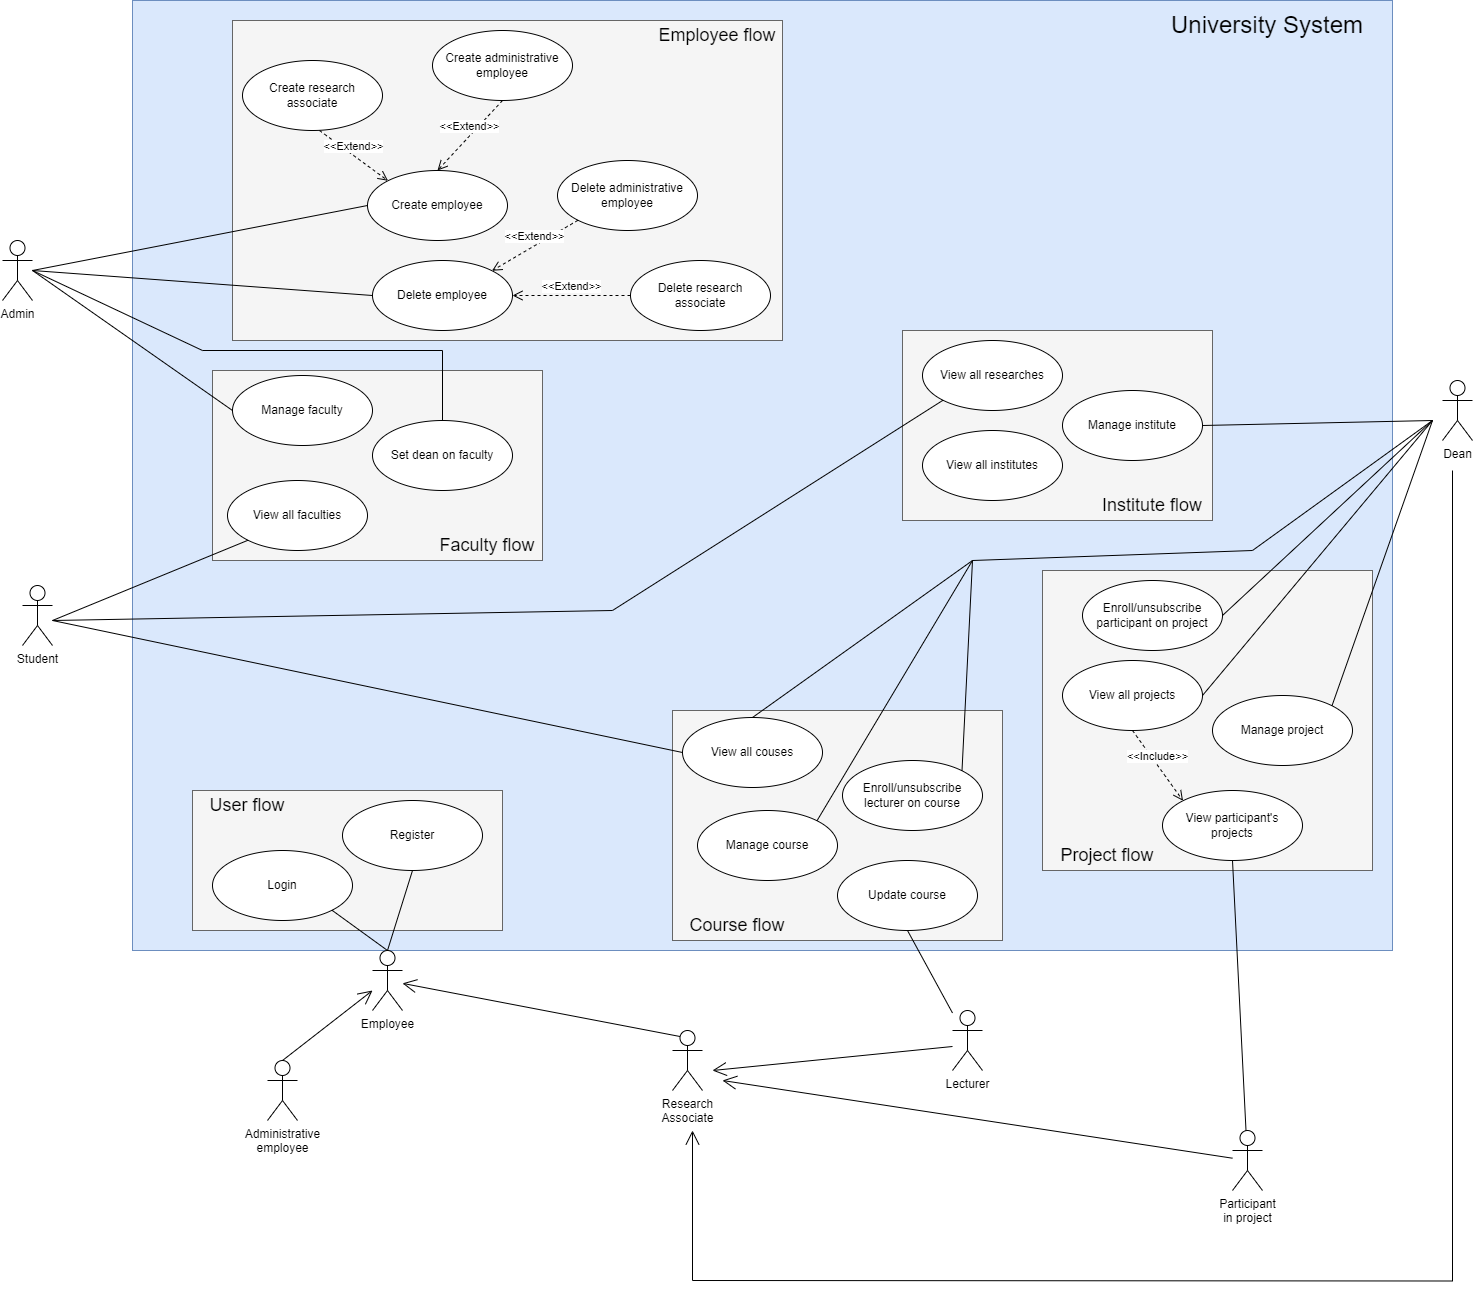

The diagram above was exported from draw.io. Its source (the exported page's mxGraphModel, read from the mxfile embedded in the PNG):
<mxGraphModel dx="868" dy="488" grid="1" gridSize="10" guides="1" tooltips="1" connect="1" arrows="1" fold="1" page="1" pageScale="1" pageWidth="2336" pageHeight="1654" math="0" shadow="0">
  <root>
    <mxCell id="0" />
    <mxCell id="1" parent="0" />
    <mxCell id="6N7eKhtqAI_LTa1MzOA3-108" value="" style="rounded=0;whiteSpace=wrap;html=1;fillColor=#dae8fc;strokeColor=#6c8ebf;" vertex="1" parent="1">
      <mxGeometry x="670" y="50" width="1260" height="950" as="geometry" />
    </mxCell>
    <mxCell id="6N7eKhtqAI_LTa1MzOA3-103" value="" style="rounded=0;whiteSpace=wrap;html=1;fillColor=#f5f5f5;fontColor=#333333;strokeColor=#666666;" vertex="1" parent="1">
      <mxGeometry x="770" y="70" width="550" height="320" as="geometry" />
    </mxCell>
    <mxCell id="6N7eKhtqAI_LTa1MzOA3-94" value="" style="rounded=0;whiteSpace=wrap;html=1;fillColor=#f5f5f5;fontColor=#333333;strokeColor=#666666;" vertex="1" parent="1">
      <mxGeometry x="750" y="420" width="330" height="190" as="geometry" />
    </mxCell>
    <mxCell id="6N7eKhtqAI_LTa1MzOA3-77" value="" style="rounded=0;whiteSpace=wrap;html=1;fillColor=#f5f5f5;fontColor=#333333;strokeColor=#666666;" vertex="1" parent="1">
      <mxGeometry x="1440" y="380" width="310" height="190" as="geometry" />
    </mxCell>
    <mxCell id="6N7eKhtqAI_LTa1MzOA3-74" value="" style="rounded=0;whiteSpace=wrap;html=1;fillColor=#f5f5f5;fontColor=#333333;strokeColor=#666666;" vertex="1" parent="1">
      <mxGeometry x="1580" y="620" width="330" height="300" as="geometry" />
    </mxCell>
    <mxCell id="6N7eKhtqAI_LTa1MzOA3-66" value="" style="rounded=0;whiteSpace=wrap;html=1;fillColor=#f5f5f5;fontColor=#333333;strokeColor=#666666;" vertex="1" parent="1">
      <mxGeometry x="1210" y="760" width="330" height="230" as="geometry" />
    </mxCell>
    <mxCell id="6N7eKhtqAI_LTa1MzOA3-64" value="" style="rounded=0;whiteSpace=wrap;html=1;fillColor=#f5f5f5;fontColor=#333333;strokeColor=#666666;" vertex="1" parent="1">
      <mxGeometry x="730" y="840" width="310" height="140" as="geometry" />
    </mxCell>
    <mxCell id="6N7eKhtqAI_LTa1MzOA3-7" value="Student&lt;br&gt;" style="shape=umlActor;verticalLabelPosition=bottom;verticalAlign=top;html=1;" vertex="1" parent="1">
      <mxGeometry x="560" y="635" width="30" height="60" as="geometry" />
    </mxCell>
    <mxCell id="6N7eKhtqAI_LTa1MzOA3-8" value="View all couses" style="ellipse;whiteSpace=wrap;html=1;" vertex="1" parent="1">
      <mxGeometry x="1220" y="767" width="140" height="70" as="geometry" />
    </mxCell>
    <mxCell id="6N7eKhtqAI_LTa1MzOA3-14" value="View all faculties" style="ellipse;whiteSpace=wrap;html=1;" vertex="1" parent="1">
      <mxGeometry x="765" y="530" width="140" height="70" as="geometry" />
    </mxCell>
    <mxCell id="6N7eKhtqAI_LTa1MzOA3-15" value="View all institutes" style="ellipse;whiteSpace=wrap;html=1;" vertex="1" parent="1">
      <mxGeometry x="1460" y="480" width="140" height="70" as="geometry" />
    </mxCell>
    <mxCell id="6N7eKhtqAI_LTa1MzOA3-20" value="Employee" style="shape=umlActor;verticalLabelPosition=bottom;verticalAlign=top;html=1;" vertex="1" parent="1">
      <mxGeometry x="910" y="1000" width="30" height="60" as="geometry" />
    </mxCell>
    <mxCell id="6N7eKhtqAI_LTa1MzOA3-22" value="Register" style="ellipse;whiteSpace=wrap;html=1;" vertex="1" parent="1">
      <mxGeometry x="880" y="850" width="140" height="70" as="geometry" />
    </mxCell>
    <mxCell id="6N7eKhtqAI_LTa1MzOA3-23" value="Login" style="ellipse;whiteSpace=wrap;html=1;" vertex="1" parent="1">
      <mxGeometry x="750" y="900" width="140" height="70" as="geometry" />
    </mxCell>
    <mxCell id="6N7eKhtqAI_LTa1MzOA3-26" value="Lecturer" style="shape=umlActor;verticalLabelPosition=bottom;verticalAlign=top;html=1;" vertex="1" parent="1">
      <mxGeometry x="1490" y="1060" width="30" height="60" as="geometry" />
    </mxCell>
    <mxCell id="6N7eKhtqAI_LTa1MzOA3-34" value="Participant&lt;br&gt;in project" style="shape=umlActor;verticalLabelPosition=bottom;verticalAlign=top;html=1;" vertex="1" parent="1">
      <mxGeometry x="1770" y="1180" width="30" height="60" as="geometry" />
    </mxCell>
    <mxCell id="6N7eKhtqAI_LTa1MzOA3-37" value="View all projects" style="ellipse;whiteSpace=wrap;html=1;" vertex="1" parent="1">
      <mxGeometry x="1600" y="710" width="140" height="70" as="geometry" />
    </mxCell>
    <mxCell id="6N7eKhtqAI_LTa1MzOA3-38" value="View participant's projects" style="ellipse;whiteSpace=wrap;html=1;" vertex="1" parent="1">
      <mxGeometry x="1700" y="840" width="140" height="70" as="geometry" />
    </mxCell>
    <mxCell id="6N7eKhtqAI_LTa1MzOA3-40" value="Administrative&lt;br&gt;employee" style="shape=umlActor;verticalLabelPosition=bottom;verticalAlign=top;html=1;" vertex="1" parent="1">
      <mxGeometry x="805" y="1110" width="30" height="60" as="geometry" />
    </mxCell>
    <mxCell id="6N7eKhtqAI_LTa1MzOA3-41" value="Research&lt;br&gt;Associate" style="shape=umlActor;verticalLabelPosition=bottom;verticalAlign=top;html=1;" vertex="1" parent="1">
      <mxGeometry x="1210" y="1080" width="30" height="60" as="geometry" />
    </mxCell>
    <mxCell id="6N7eKhtqAI_LTa1MzOA3-43" value="Manage course" style="ellipse;whiteSpace=wrap;html=1;" vertex="1" parent="1">
      <mxGeometry x="1235" y="860" width="140" height="70" as="geometry" />
    </mxCell>
    <mxCell id="6N7eKhtqAI_LTa1MzOA3-45" value="Enroll/unsubscribe lecturer on course" style="ellipse;whiteSpace=wrap;html=1;" vertex="1" parent="1">
      <mxGeometry x="1380" y="810" width="140" height="70" as="geometry" />
    </mxCell>
    <mxCell id="6N7eKhtqAI_LTa1MzOA3-47" value="Manage project" style="ellipse;whiteSpace=wrap;html=1;" vertex="1" parent="1">
      <mxGeometry x="1750" y="745" width="140" height="70" as="geometry" />
    </mxCell>
    <mxCell id="6N7eKhtqAI_LTa1MzOA3-48" value="Enroll/unsubscribe participant on project" style="ellipse;whiteSpace=wrap;html=1;" vertex="1" parent="1">
      <mxGeometry x="1620" y="630" width="140" height="70" as="geometry" />
    </mxCell>
    <mxCell id="6N7eKhtqAI_LTa1MzOA3-49" value="Create employee" style="ellipse;whiteSpace=wrap;html=1;" vertex="1" parent="1">
      <mxGeometry x="905" y="220" width="140" height="70" as="geometry" />
    </mxCell>
    <mxCell id="6N7eKhtqAI_LTa1MzOA3-50" value="Create administrative employee" style="ellipse;whiteSpace=wrap;html=1;" vertex="1" parent="1">
      <mxGeometry x="970" y="80" width="140" height="70" as="geometry" />
    </mxCell>
    <mxCell id="6N7eKhtqAI_LTa1MzOA3-51" value="Create research associate" style="ellipse;whiteSpace=wrap;html=1;" vertex="1" parent="1">
      <mxGeometry x="780" y="110" width="140" height="70" as="geometry" />
    </mxCell>
    <mxCell id="6N7eKhtqAI_LTa1MzOA3-52" value="Delete employee" style="ellipse;whiteSpace=wrap;html=1;" vertex="1" parent="1">
      <mxGeometry x="910" y="310" width="140" height="70" as="geometry" />
    </mxCell>
    <mxCell id="6N7eKhtqAI_LTa1MzOA3-53" value="Delete administrative employee" style="ellipse;whiteSpace=wrap;html=1;" vertex="1" parent="1">
      <mxGeometry x="1095" y="210" width="140" height="70" as="geometry" />
    </mxCell>
    <mxCell id="6N7eKhtqAI_LTa1MzOA3-54" value="Delete research associate" style="ellipse;whiteSpace=wrap;html=1;" vertex="1" parent="1">
      <mxGeometry x="1168" y="310" width="140" height="70" as="geometry" />
    </mxCell>
    <mxCell id="6N7eKhtqAI_LTa1MzOA3-55" value="View all researches" style="ellipse;whiteSpace=wrap;html=1;" vertex="1" parent="1">
      <mxGeometry x="1460" y="390" width="140" height="70" as="geometry" />
    </mxCell>
    <mxCell id="6N7eKhtqAI_LTa1MzOA3-56" value="Manage institute" style="ellipse;whiteSpace=wrap;html=1;" vertex="1" parent="1">
      <mxGeometry x="1600" y="440" width="140" height="70" as="geometry" />
    </mxCell>
    <mxCell id="6N7eKhtqAI_LTa1MzOA3-57" value="Manage faculty" style="ellipse;whiteSpace=wrap;html=1;" vertex="1" parent="1">
      <mxGeometry x="770" y="425" width="140" height="70" as="geometry" />
    </mxCell>
    <mxCell id="6N7eKhtqAI_LTa1MzOA3-58" value="Set dean on faculty" style="ellipse;whiteSpace=wrap;html=1;" vertex="1" parent="1">
      <mxGeometry x="910" y="470" width="140" height="70" as="geometry" />
    </mxCell>
    <mxCell id="6N7eKhtqAI_LTa1MzOA3-59" value="" style="endArrow=none;html=1;rounded=0;exitX=0.5;exitY=0;exitDx=0;exitDy=0;exitPerimeter=0;entryX=1;entryY=1;entryDx=0;entryDy=0;" edge="1" parent="1" source="6N7eKhtqAI_LTa1MzOA3-20" target="6N7eKhtqAI_LTa1MzOA3-23">
      <mxGeometry relative="1" as="geometry">
        <mxPoint x="810" y="940" as="sourcePoint" />
        <mxPoint x="970" y="940" as="targetPoint" />
      </mxGeometry>
    </mxCell>
    <mxCell id="6N7eKhtqAI_LTa1MzOA3-60" value="" style="endArrow=none;html=1;rounded=0;exitX=0.5;exitY=0;exitDx=0;exitDy=0;exitPerimeter=0;entryX=0.5;entryY=1;entryDx=0;entryDy=0;" edge="1" parent="1" source="6N7eKhtqAI_LTa1MzOA3-20" target="6N7eKhtqAI_LTa1MzOA3-22">
      <mxGeometry relative="1" as="geometry">
        <mxPoint x="935" y="1010" as="sourcePoint" />
        <mxPoint x="879.4974746830583" y="969.7487373415292" as="targetPoint" />
      </mxGeometry>
    </mxCell>
    <mxCell id="6N7eKhtqAI_LTa1MzOA3-61" value="" style="endArrow=open;endFill=1;endSize=12;html=1;rounded=0;exitX=0.5;exitY=0;exitDx=0;exitDy=0;exitPerimeter=0;" edge="1" parent="1" source="6N7eKhtqAI_LTa1MzOA3-40">
      <mxGeometry width="160" relative="1" as="geometry">
        <mxPoint x="950" y="1180" as="sourcePoint" />
        <mxPoint x="910" y="1040" as="targetPoint" />
      </mxGeometry>
    </mxCell>
    <mxCell id="6N7eKhtqAI_LTa1MzOA3-65" value="" style="endArrow=open;endFill=1;endSize=12;html=1;rounded=0;exitX=0.25;exitY=0.1;exitDx=0;exitDy=0;exitPerimeter=0;" edge="1" parent="1" source="6N7eKhtqAI_LTa1MzOA3-41" target="6N7eKhtqAI_LTa1MzOA3-20">
      <mxGeometry width="160" relative="1" as="geometry">
        <mxPoint x="830" y="1120" as="sourcePoint" />
        <mxPoint x="920" y="1050" as="targetPoint" />
      </mxGeometry>
    </mxCell>
    <mxCell id="6N7eKhtqAI_LTa1MzOA3-68" value="" style="endArrow=none;html=1;rounded=0;entryX=0.5;entryY=1;entryDx=0;entryDy=0;" edge="1" parent="1" source="6N7eKhtqAI_LTa1MzOA3-26" target="6N7eKhtqAI_LTa1MzOA3-31">
      <mxGeometry relative="1" as="geometry">
        <mxPoint x="1330" y="1010" as="sourcePoint" />
        <mxPoint x="1355" y="930" as="targetPoint" />
      </mxGeometry>
    </mxCell>
    <mxCell id="6N7eKhtqAI_LTa1MzOA3-71" value="&amp;lt;&amp;lt;Include&amp;gt;&amp;gt;" style="html=1;verticalAlign=bottom;endArrow=open;dashed=1;endSize=8;rounded=0;exitX=0.5;exitY=1;exitDx=0;exitDy=0;entryX=0;entryY=0;entryDx=0;entryDy=0;" edge="1" parent="1" source="6N7eKhtqAI_LTa1MzOA3-37" target="6N7eKhtqAI_LTa1MzOA3-38">
      <mxGeometry relative="1" as="geometry">
        <mxPoint x="1700" y="890" as="sourcePoint" />
        <mxPoint x="1620" y="890" as="targetPoint" />
        <Array as="points" />
        <mxPoint as="offset" />
      </mxGeometry>
    </mxCell>
    <mxCell id="6N7eKhtqAI_LTa1MzOA3-75" value="" style="endArrow=none;html=1;rounded=0;entryX=0.5;entryY=1;entryDx=0;entryDy=0;" edge="1" parent="1" source="6N7eKhtqAI_LTa1MzOA3-34" target="6N7eKhtqAI_LTa1MzOA3-38">
      <mxGeometry relative="1" as="geometry">
        <mxPoint x="1920" y="1192.0588235294117" as="sourcePoint" />
        <mxPoint x="1850" y="1155" as="targetPoint" />
      </mxGeometry>
    </mxCell>
    <mxCell id="6N7eKhtqAI_LTa1MzOA3-78" value="Dean" style="shape=umlActor;verticalLabelPosition=bottom;verticalAlign=top;html=1;" vertex="1" parent="1">
      <mxGeometry x="1980" y="430" width="30" height="60" as="geometry" />
    </mxCell>
    <mxCell id="6N7eKhtqAI_LTa1MzOA3-31" value="Update course" style="ellipse;whiteSpace=wrap;html=1;" vertex="1" parent="1">
      <mxGeometry x="1375" y="910" width="140" height="70" as="geometry" />
    </mxCell>
    <mxCell id="6N7eKhtqAI_LTa1MzOA3-82" value="" style="endArrow=open;endFill=1;endSize=12;html=1;rounded=0;" edge="1" parent="1">
      <mxGeometry width="160" relative="1" as="geometry">
        <mxPoint x="1490" y="1096" as="sourcePoint" />
        <mxPoint x="1250" y="1120" as="targetPoint" />
      </mxGeometry>
    </mxCell>
    <mxCell id="6N7eKhtqAI_LTa1MzOA3-83" value="" style="endArrow=open;endFill=1;endSize=12;html=1;rounded=0;" edge="1" parent="1" source="6N7eKhtqAI_LTa1MzOA3-34">
      <mxGeometry width="160" relative="1" as="geometry">
        <mxPoint x="1500" y="1106" as="sourcePoint" />
        <mxPoint x="1260" y="1130" as="targetPoint" />
      </mxGeometry>
    </mxCell>
    <mxCell id="6N7eKhtqAI_LTa1MzOA3-85" value="" style="endArrow=open;endFill=1;endSize=12;html=1;rounded=0;" edge="1" parent="1">
      <mxGeometry width="160" relative="1" as="geometry">
        <mxPoint x="1990" y="520" as="sourcePoint" />
        <mxPoint x="1230" y="1180" as="targetPoint" />
        <Array as="points">
          <mxPoint x="1990" y="1330.5" />
          <mxPoint x="1230" y="1330" />
        </Array>
      </mxGeometry>
    </mxCell>
    <mxCell id="6N7eKhtqAI_LTa1MzOA3-86" value="" style="endArrow=none;html=1;rounded=0;exitX=1;exitY=0;exitDx=0;exitDy=0;" edge="1" parent="1" source="6N7eKhtqAI_LTa1MzOA3-47">
      <mxGeometry relative="1" as="geometry">
        <mxPoint x="1943.5" y="750" as="sourcePoint" />
        <mxPoint x="1970" y="470" as="targetPoint" />
      </mxGeometry>
    </mxCell>
    <mxCell id="6N7eKhtqAI_LTa1MzOA3-88" value="" style="endArrow=none;html=1;rounded=0;exitX=1;exitY=0.5;exitDx=0;exitDy=0;" edge="1" parent="1" source="6N7eKhtqAI_LTa1MzOA3-37">
      <mxGeometry relative="1" as="geometry">
        <mxPoint x="1879.4974746830585" y="765.2512626584708" as="sourcePoint" />
        <mxPoint x="1970" y="470" as="targetPoint" />
      </mxGeometry>
    </mxCell>
    <mxCell id="6N7eKhtqAI_LTa1MzOA3-89" value="" style="endArrow=none;html=1;rounded=0;exitX=1;exitY=0.5;exitDx=0;exitDy=0;" edge="1" parent="1" source="6N7eKhtqAI_LTa1MzOA3-48">
      <mxGeometry relative="1" as="geometry">
        <mxPoint x="1889.4974746830585" y="775.2512626584708" as="sourcePoint" />
        <mxPoint x="1970" y="470" as="targetPoint" />
      </mxGeometry>
    </mxCell>
    <mxCell id="6N7eKhtqAI_LTa1MzOA3-90" value="" style="endArrow=none;html=1;rounded=0;exitX=1;exitY=0;exitDx=0;exitDy=0;" edge="1" parent="1" source="6N7eKhtqAI_LTa1MzOA3-45">
      <mxGeometry relative="1" as="geometry">
        <mxPoint x="1899.4974746830585" y="785.2512626584708" as="sourcePoint" />
        <mxPoint x="1970" y="470" as="targetPoint" />
        <Array as="points">
          <mxPoint x="1510" y="610" />
          <mxPoint x="1790" y="600" />
        </Array>
      </mxGeometry>
    </mxCell>
    <mxCell id="6N7eKhtqAI_LTa1MzOA3-91" value="" style="endArrow=none;html=1;rounded=0;exitX=1;exitY=0;exitDx=0;exitDy=0;" edge="1" parent="1" source="6N7eKhtqAI_LTa1MzOA3-43">
      <mxGeometry relative="1" as="geometry">
        <mxPoint x="1750" y="755" as="sourcePoint" />
        <mxPoint x="1510" y="610" as="targetPoint" />
      </mxGeometry>
    </mxCell>
    <mxCell id="6N7eKhtqAI_LTa1MzOA3-92" value="" style="endArrow=none;html=1;rounded=0;exitX=0.5;exitY=0;exitDx=0;exitDy=0;" edge="1" parent="1" source="6N7eKhtqAI_LTa1MzOA3-8">
      <mxGeometry relative="1" as="geometry">
        <mxPoint x="1760" y="765" as="sourcePoint" />
        <mxPoint x="1510" y="610" as="targetPoint" />
      </mxGeometry>
    </mxCell>
    <mxCell id="6N7eKhtqAI_LTa1MzOA3-93" value="" style="endArrow=none;html=1;rounded=0;exitX=1;exitY=0.5;exitDx=0;exitDy=0;" edge="1" parent="1" source="6N7eKhtqAI_LTa1MzOA3-56">
      <mxGeometry relative="1" as="geometry">
        <mxPoint x="1770" y="775" as="sourcePoint" />
        <mxPoint x="1970" y="470" as="targetPoint" />
      </mxGeometry>
    </mxCell>
    <mxCell id="6N7eKhtqAI_LTa1MzOA3-95" value="" style="endArrow=none;html=1;rounded=0;entryX=0;entryY=0.5;entryDx=0;entryDy=0;" edge="1" parent="1" target="6N7eKhtqAI_LTa1MzOA3-8">
      <mxGeometry relative="1" as="geometry">
        <mxPoint x="590" y="670" as="sourcePoint" />
        <mxPoint x="1030" y="640" as="targetPoint" />
      </mxGeometry>
    </mxCell>
    <mxCell id="6N7eKhtqAI_LTa1MzOA3-96" value="" style="endArrow=none;html=1;rounded=0;entryX=0;entryY=1;entryDx=0;entryDy=0;" edge="1" parent="1" target="6N7eKhtqAI_LTa1MzOA3-55">
      <mxGeometry relative="1" as="geometry">
        <mxPoint x="590" y="670" as="sourcePoint" />
        <mxPoint x="1250.5025253169415" y="787.2512626584708" as="targetPoint" />
        <Array as="points">
          <mxPoint x="1150" y="660" />
        </Array>
      </mxGeometry>
    </mxCell>
    <mxCell id="6N7eKhtqAI_LTa1MzOA3-97" value="" style="endArrow=none;html=1;rounded=0;entryX=0;entryY=1;entryDx=0;entryDy=0;" edge="1" parent="1" target="6N7eKhtqAI_LTa1MzOA3-14">
      <mxGeometry relative="1" as="geometry">
        <mxPoint x="590" y="670" as="sourcePoint" />
        <mxPoint x="1250.5025253169415" y="787.2512626584708" as="targetPoint" />
      </mxGeometry>
    </mxCell>
    <mxCell id="6N7eKhtqAI_LTa1MzOA3-98" value="Admin" style="shape=umlActor;verticalLabelPosition=bottom;verticalAlign=top;html=1;" vertex="1" parent="1">
      <mxGeometry x="540" y="290" width="30" height="60" as="geometry" />
    </mxCell>
    <mxCell id="6N7eKhtqAI_LTa1MzOA3-99" value="&amp;lt;&amp;lt;Extend&amp;gt;&amp;gt;" style="html=1;verticalAlign=bottom;endArrow=open;dashed=1;endSize=8;rounded=0;exitX=0.55;exitY=1;exitDx=0;exitDy=0;exitPerimeter=0;entryX=0;entryY=0;entryDx=0;entryDy=0;" edge="1" parent="1" source="6N7eKhtqAI_LTa1MzOA3-51" target="6N7eKhtqAI_LTa1MzOA3-49">
      <mxGeometry relative="1" as="geometry">
        <mxPoint x="750" y="380" as="sourcePoint" />
        <mxPoint x="670" y="380" as="targetPoint" />
      </mxGeometry>
    </mxCell>
    <mxCell id="6N7eKhtqAI_LTa1MzOA3-100" value="&amp;lt;&amp;lt;Extend&amp;gt;&amp;gt;" style="html=1;verticalAlign=bottom;endArrow=open;dashed=1;endSize=8;rounded=0;exitX=0.5;exitY=1;exitDx=0;exitDy=0;entryX=0.5;entryY=0;entryDx=0;entryDy=0;" edge="1" parent="1" source="6N7eKhtqAI_LTa1MzOA3-50" target="6N7eKhtqAI_LTa1MzOA3-49">
      <mxGeometry relative="1" as="geometry">
        <mxPoint x="867" y="190" as="sourcePoint" />
        <mxPoint x="935.5025253169417" y="240.25126265847086" as="targetPoint" />
      </mxGeometry>
    </mxCell>
    <mxCell id="6N7eKhtqAI_LTa1MzOA3-101" value="&amp;lt;&amp;lt;Extend&amp;gt;&amp;gt;" style="html=1;verticalAlign=bottom;endArrow=open;dashed=1;endSize=8;rounded=0;exitX=0;exitY=1;exitDx=0;exitDy=0;entryX=1;entryY=0;entryDx=0;entryDy=0;" edge="1" parent="1" source="6N7eKhtqAI_LTa1MzOA3-53" target="6N7eKhtqAI_LTa1MzOA3-52">
      <mxGeometry relative="1" as="geometry">
        <mxPoint x="867" y="190" as="sourcePoint" />
        <mxPoint x="935.5025253169417" y="240.25126265847086" as="targetPoint" />
      </mxGeometry>
    </mxCell>
    <mxCell id="6N7eKhtqAI_LTa1MzOA3-102" value="&amp;lt;&amp;lt;Extend&amp;gt;&amp;gt;" style="html=1;verticalAlign=bottom;endArrow=open;dashed=1;endSize=8;rounded=0;exitX=0;exitY=0.5;exitDx=0;exitDy=0;entryX=1;entryY=0.5;entryDx=0;entryDy=0;" edge="1" parent="1" source="6N7eKhtqAI_LTa1MzOA3-54" target="6N7eKhtqAI_LTa1MzOA3-52">
      <mxGeometry relative="1" as="geometry">
        <mxPoint x="877" y="200" as="sourcePoint" />
        <mxPoint x="945.5025253169417" y="250.25126265847086" as="targetPoint" />
      </mxGeometry>
    </mxCell>
    <mxCell id="6N7eKhtqAI_LTa1MzOA3-104" value="" style="endArrow=none;html=1;rounded=0;entryX=0;entryY=0.5;entryDx=0;entryDy=0;" edge="1" parent="1" target="6N7eKhtqAI_LTa1MzOA3-49">
      <mxGeometry relative="1" as="geometry">
        <mxPoint x="570" y="320" as="sourcePoint" />
        <mxPoint x="930" y="450" as="targetPoint" />
      </mxGeometry>
    </mxCell>
    <mxCell id="6N7eKhtqAI_LTa1MzOA3-105" value="" style="endArrow=none;html=1;rounded=0;entryX=0;entryY=0.5;entryDx=0;entryDy=0;" edge="1" parent="1" target="6N7eKhtqAI_LTa1MzOA3-52">
      <mxGeometry relative="1" as="geometry">
        <mxPoint x="570" y="320" as="sourcePoint" />
        <mxPoint x="915" y="265" as="targetPoint" />
      </mxGeometry>
    </mxCell>
    <mxCell id="6N7eKhtqAI_LTa1MzOA3-106" value="" style="endArrow=none;html=1;rounded=0;entryX=0;entryY=0.5;entryDx=0;entryDy=0;" edge="1" parent="1" target="6N7eKhtqAI_LTa1MzOA3-57">
      <mxGeometry relative="1" as="geometry">
        <mxPoint x="570" y="320" as="sourcePoint" />
        <mxPoint x="920" y="355" as="targetPoint" />
      </mxGeometry>
    </mxCell>
    <mxCell id="6N7eKhtqAI_LTa1MzOA3-107" value="" style="endArrow=none;html=1;rounded=0;entryX=0.5;entryY=0;entryDx=0;entryDy=0;" edge="1" parent="1" target="6N7eKhtqAI_LTa1MzOA3-58">
      <mxGeometry relative="1" as="geometry">
        <mxPoint x="570" y="320" as="sourcePoint" />
        <mxPoint x="930" y="365" as="targetPoint" />
        <Array as="points">
          <mxPoint x="740" y="400" />
          <mxPoint x="980" y="400" />
        </Array>
      </mxGeometry>
    </mxCell>
    <mxCell id="6N7eKhtqAI_LTa1MzOA3-109" value="University System" style="text;html=1;strokeColor=none;fillColor=none;align=center;verticalAlign=middle;whiteSpace=wrap;rounded=0;fontSize=24;" vertex="1" parent="1">
      <mxGeometry x="1690" y="60" width="230" height="30" as="geometry" />
    </mxCell>
    <mxCell id="6N7eKhtqAI_LTa1MzOA3-110" value="Institute flow" style="text;html=1;strokeColor=none;fillColor=none;align=center;verticalAlign=middle;whiteSpace=wrap;rounded=0;fontSize=18;" vertex="1" parent="1">
      <mxGeometry x="1575" y="540" width="230" height="30" as="geometry" />
    </mxCell>
    <mxCell id="6N7eKhtqAI_LTa1MzOA3-111" value="Project flow" style="text;html=1;strokeColor=none;fillColor=none;align=center;verticalAlign=middle;whiteSpace=wrap;rounded=0;fontSize=18;" vertex="1" parent="1">
      <mxGeometry x="1530" y="890" width="230" height="30" as="geometry" />
    </mxCell>
    <mxCell id="6N7eKhtqAI_LTa1MzOA3-112" value="Course flow" style="text;html=1;strokeColor=none;fillColor=none;align=center;verticalAlign=middle;whiteSpace=wrap;rounded=0;fontSize=18;" vertex="1" parent="1">
      <mxGeometry x="1160" y="960" width="230" height="30" as="geometry" />
    </mxCell>
    <mxCell id="6N7eKhtqAI_LTa1MzOA3-113" value="User flow" style="text;html=1;strokeColor=none;fillColor=none;align=center;verticalAlign=middle;whiteSpace=wrap;rounded=0;fontSize=18;" vertex="1" parent="1">
      <mxGeometry x="670" y="840" width="230" height="30" as="geometry" />
    </mxCell>
    <mxCell id="6N7eKhtqAI_LTa1MzOA3-114" value="Faculty flow" style="text;html=1;strokeColor=none;fillColor=none;align=center;verticalAlign=middle;whiteSpace=wrap;rounded=0;fontSize=18;" vertex="1" parent="1">
      <mxGeometry x="910" y="580" width="230" height="30" as="geometry" />
    </mxCell>
    <mxCell id="6N7eKhtqAI_LTa1MzOA3-115" value="Employee flow" style="text;html=1;strokeColor=none;fillColor=none;align=center;verticalAlign=middle;whiteSpace=wrap;rounded=0;fontSize=18;" vertex="1" parent="1">
      <mxGeometry x="1140" y="70" width="230" height="30" as="geometry" />
    </mxCell>
  </root>
</mxGraphModel>